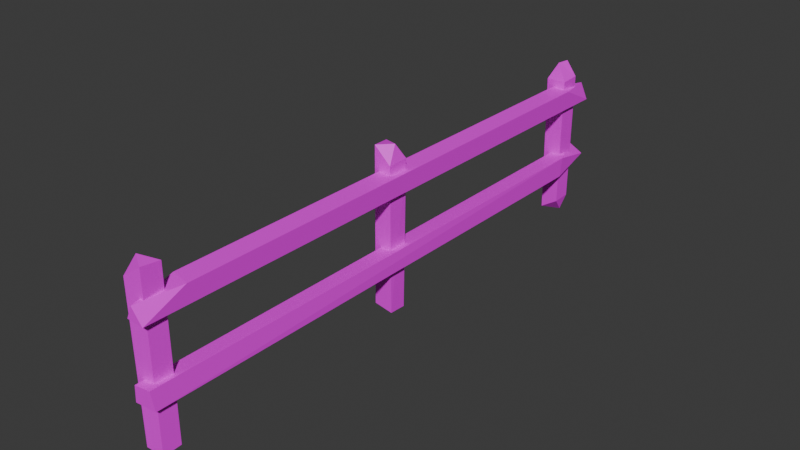 # Source: fence.blend  (saved by Blender 4.1.23; exported with 4.5.12 LTS)
import bpy
from mathutils import Matrix  # noqa: F401  (used for matrix-valued properties, if any)

bpy.ops.wm.read_factory_settings(use_empty=True)
scene = bpy.context.scene
scene.name = 'Scene'

# ---- collections
col_fence = bpy.data.collections.new('Fence'); scene.collection.children.link(col_fence)

# ---- images (referenced by path relative to the original .blend; pixels are not part of the script)
import os
ASSET_DIR = os.environ.get("B2B_ASSET_DIR", "")  # directory of the original .blend (textures are referenced by path, not embedded)
HERE = os.path.dirname(os.path.abspath(__file__))  # packed textures are extracted next to this script under _unpacked/

def load_image(name, relpath, width, height, colorspace="sRGB"):
    """Load a texture the original file referenced (path relative to the .blend, or extracted next to this script)."""
    p = next((c for c in (os.path.join(HERE, relpath), os.path.join(ASSET_DIR, relpath)) if relpath and os.path.exists(c)), "")
    if p:
        img = bpy.data.images.load(p, check_existing=True)
        img.name = name
    else:  # same state as the original file: an image datablock whose file is absent (Cycles renders it pink)
        img = bpy.data.images.new(name, width, height)
        img.source = "FILE"
        img.filepath = "//" + (relpath or name)
    img.colorspace_settings.name = colorspace
    return img
img_wood_png = load_image('Wood.png', 'Wood.png', 1024, 1024, 'sRGB')
img_wood_normal_png = load_image('Wood-Normal.png', 'Wood-Normal.png', 1024, 1024, 'sRGB')

# ---- materials (node trees are filled in below, after node groups)
mat_wood = bpy.data.materials.new('Wood')
mat_wood.use_transparent_shadow = False
mat_wood.diffuse_color = (0.3485, 0.08895, 0.0, 1.0)

# ---- material node trees
mat_wood.use_nodes = True; mat_wood.node_tree.nodes.clear()
_N = mat_wood.node_tree.nodes; _L = mat_wood.node_tree.links
n0 = _N.new('ShaderNodeBsdfPrincipled'); n0.name = 'Principled BSDF'; n0.location = (10, 300)
n0.inputs[3].default_value = 1.45
n1 = _N.new('ShaderNodeOutputMaterial'); n1.name = 'Material Output'; n1.location = (300, 300)
n2 = _N.new('ShaderNodeTexImage'); n2.name = 'Image Texture.001'; n2.location = (-497, 349)
n2.image = img_wood_png
n3 = _N.new('ShaderNodeTexImage'); n3.name = 'Image Texture.002'; n3.location = (-596, -16)
n3.image = img_wood_normal_png
n4 = _N.new('ShaderNodeNormalMap'); n4.name = 'Normal Map'; n4.location = (-227, 33)
n4.uv_map = 'UVMap'
_L.new(n0.outputs[0], n1.inputs[0])
_L.new(n3.outputs[0], n4.inputs[0])
_L.new(n2.outputs[0], n0.inputs[0])
_L.new(n4.outputs[0], n0.inputs[5])
n1.is_active_output = True

# ---- world
world_world = bpy.data.worlds.new('World'); scene.world = world_world
world_world.use_nodes = True; world_world.node_tree.nodes.clear()
_N = world_world.node_tree.nodes; _L = world_world.node_tree.links
n0 = _N.new('ShaderNodeOutputWorld'); n0.name = 'World Output'; n0.location = (300, 300)
n1 = _N.new('ShaderNodeBackground'); n1.name = 'Background'; n1.location = (10, 300)
n1.inputs[0].default_value = (0.05088, 0.05088, 0.05088, 1.0)
_L.new(n1.outputs[0], n0.inputs[0])
n0.is_active_output = True
world_world.color = (0.05088, 0.05088, 0.05088)
world_world.use_sun_shadow = False
world_world.sun_shadow_jitter_overblur = 0.0

# ---- meshes
me_cube_001 = bpy.data.meshes.new('Cube.001')
me_cube_001.from_pydata([(-0.1371, 0.1098, 1.892), (0.1304, -3.562, -0.3477), (0.1315, 3.972, -0.1802), (0.1392, 3.689, -0.1849), (0.09262, 3.874, -0.3855), (-0.05865, -3.263, 1.293), (0.2288, -3.358, 1.57), (-0.04651, -3.298, 1.576), (-0.03434, 4.232, 1.312), (0.2116, -3.893, 0.2972), (-0.03868, 4.226, 0.3081), (0.1273, -0.1235, -0.345), (-0.1353, -0.1213, -0.2958), (-0.1299, 0.1289, -0.3375), (0.09201, 2.859e-08, 1.932), (-0.1435, -3.825, 1.721), (-0.1454, -3.546, 1.686), (0.1292, -3.808, -0.3592), (-0.1157, -3.823, -0.3466), (-0.1277, -3.548, -0.2884), (-0.09201, -3.686, 1.932), (0.1358, -3.564, 1.887), (-0.1359, 3.97, 1.733), (0.1446, 3.968, 1.708), (-0.127, 3.716, -0.3541), (-0.1335, 3.962, -0.3174), (0.0193, 3.92, 1.935), (-0.04895, 3.628, 1.581), (0.2232, 3.667, 1.574), (0.08845, -3.946, 1.528), (0.005732, -3.943, 1.351), (0.08845, 4.242, 1.528), (0.2063, 4.225, 1.299), (0.2265, 3.589, 0.2825), (0.2347, 3.62, 0.5674), (0.195, -3.928, 0.5658), (-0.05275, -3.929, 0.3192), (0.1827, 4.242, 0.4281), (0.1434, 0.1436, 1.713), (0.1376, -0.1481, 1.699), (0.1221, 0.129, -0.3613), (-0.1144, -0.1291, 1.907), (0.1169, -3.813, 1.906), (-0.1452, 3.689, 1.687), (0.1426, 3.682, 1.692), (-0.007763, 3.738, 1.936), (0.2199, -3.933, 1.321), (-0.03001, -3.936, 0.546), (-0.03134, 4.232, 0.5488)], [], [(11, 38, 39), (24, 3, 44, 43), (1, 19, 21), (20, 42, 21), (16, 15, 20), (9, 35, 47, 36), (2, 3, 4), (41, 0, 13, 12), (0, 38, 40, 13), (12, 13, 40, 11), (40, 38, 11), (19, 18, 15, 16), (39, 38, 14), (0, 41, 14), (21, 42, 17, 1), (21, 19, 16), (19, 1, 17, 18), (42, 18, 17), (15, 18, 42), (3, 2, 23, 44), (24, 43, 25), (22, 25, 43), (23, 25, 22), (2, 25, 23), (28, 6, 46, 32), (25, 2, 4), (43, 44, 45), (45, 22, 43), (44, 23, 45), (26, 45, 23), (23, 22, 26), (7, 27, 5), (8, 5, 27), (32, 5, 8), (6, 28, 27, 7), (29, 7, 5, 30), (30, 46, 29), (29, 6, 7), (5, 46, 30), (32, 8, 31), (31, 27, 28), (12, 11, 39, 41), (47, 48, 36), (10, 36, 48), (33, 9, 10), (33, 34, 9), (48, 35, 34), (37, 34, 33), (10, 48, 37), (20, 21, 16), (26, 22, 45), (46, 5, 32), (35, 9, 34), (48, 47, 35), (14, 41, 39), (14, 38, 0), (20, 15, 42), (4, 3, 24), (24, 25, 4), (29, 46, 6), (31, 8, 27), (31, 28, 32), (36, 10, 9), (37, 48, 34), (37, 33, 10)])
me_cube_001.polygons.foreach_set('use_smooth', [True] * 65)
_k = set([(0, 13), (0, 14), (0, 38), (0, 41), (1, 17), (1, 19), (1, 21), (2, 3), (2, 4), (2, 23), (2, 25), (3, 4), (3, 24), (3, 44), (4, 24), (4, 25), (5, 7), (5, 8), (5, 27), (5, 30), (5, 32), (5, 46), (6, 7), (6, 28), (6, 29), (6, 46), (7, 27), (7, 29), (8, 27), (8, 31), (8, 32), (9, 10), (9, 33), (9, 34), (9, 35), (9, 36), (10, 33), (10, 36), (10, 37), (10, 48), (11, 12), (11, 38), (11, 39), (11, 40), (12, 13), (12, 41), (13, 40), (14, 38), (14, 39), (14, 41), (15, 16), (15, 18), (15, 20), (15, 42), (16, 19), (16, 20), (16, 21), (17, 18), (17, 42), (18, 19), (20, 21), (20, 42), (21, 42), (22, 23), (22, 25), (22, 26), (22, 43), (22, 45), (23, 25), (23, 26), (23, 44), (23, 45), (24, 25), (24, 43), (25, 43), (26, 45), (27, 28), (27, 31), (28, 31), (28, 32), (29, 30), (29, 46), (30, 46), (31, 32), (32, 46), (33, 34), (33, 37), (34, 35), (34, 37), (34, 48), (35, 47), (35, 48), (36, 47), (36, 48), (37, 48), (38, 39), (38, 40), (39, 41), (43, 44), (43, 45), (44, 45), (47, 48)])
me_cube_001.attributes.new('sharp_edge', 'BOOLEAN', 'EDGE').data.foreach_set('value', [ (min(e.vertices), max(e.vertices)) in _k for e in me_cube_001.edges])
_uv = me_cube_001.uv_layers.new(name='UVMap')
_uv.uv.foreach_set('vector', [0.4972, 0.001747, 0.5542, 0.2525, 0.4884, 0.2507, 0.6838, 0.2795, 0.6234, 0.2592, 0.6188, 0.02995, 0.6838, 0.03026, 0.8739, 0.2776, 0.8155, 0.2704, 0.8739, 0.004808, 0.6573, 0.3819, 0.6098, 0.3666, 0.6573, 0.35, 0.9369, 0.2469, 1.0, 0.2511, 0.9687, 0.2773, 0.6098, 0.35, 0.6186, 0.3175, 0.6689, 0.3222, 0.6698, 0.35, 0.6188, 0.02465, 0.5549, 0.02412, 0.5968, 0.0, 0.4908, 0.2795, 0.5448, 0.2819, 0.5448, 0.5529, 0.4884, 0.5477, 0.9369, 0.275, 0.8739, 0.2532, 0.88, 0.0, 0.9369, 0.002969, 0.6696, 0.316, 0.6134, 0.3155, 0.6127, 0.2847, 0.6696, 0.2837, 0.5542, 0.0, 0.5542, 0.2525, 0.4972, 0.001747, 0.9379, 0.006987, 1.0, 0.0, 1.0, 0.2511, 0.9369, 0.2469, 0.4884, 0.2507, 0.5542, 0.2525, 0.5216, 0.2795, 0.7159, 0.3146, 0.6696, 0.2993, 0.7159, 0.2837, 0.8739, 0.2819, 0.9301, 0.2793, 0.9301, 0.5555, 0.8745, 0.5541, 0.8739, 0.004808, 0.8155, 0.2704, 0.8104, 0.02934, 0.6127, 0.3175, 0.5542, 0.314, 0.5573, 0.2839, 0.6127, 0.2837, 0.996, 0.554, 0.9407, 0.279, 0.996, 0.2773, 0.9369, 0.5316, 0.9407, 0.279, 0.996, 0.554, 0.5549, 0.02412, 0.6188, 0.02465, 0.6188, 0.2546, 0.5542, 0.2528, 0.7548, 0.2801, 0.7471, 0.03216, 0.8104, 0.2756, 0.8104, 0.02623, 0.8104, 0.2756, 0.7471, 0.03216, 0.6838, 0.2559, 0.7471, 0.008706, 0.7471, 0.259, 0.6873, 0.02549, 0.7471, 0.008706, 0.6838, 0.2559, 0.2526, 0.9296, 0.2576, 0.07161, 0.314, 0.001473, 0.314, 0.9978, 0.7471, 0.008706, 0.6873, 0.02549, 0.6956, 0.0, 0.6838, 0.03026, 0.6188, 0.02995, 0.6521, 0.0, 0.7573, 0.0003331, 0.8104, 0.02623, 0.7471, 0.03216, 0.5542, 0.2528, 0.6188, 0.2546, 0.5676, 0.2837, 0.6085, 0.2833, 0.5676, 0.2837, 0.6188, 0.2546, 0.6838, 0.2559, 0.7471, 0.259, 0.7117, 0.2834, 0.06401, 0.07943, 0.06401, 0.9252, 0.0, 0.0837, 0.003725, 0.9988, 0.0, 0.0837, 0.06401, 0.9252, 0.1904, 0.0008767, 0.1281, 0.915, 0.136, 0.0, 0.2526, 0.07149, 0.2526, 0.9286, 0.1911, 0.9239, 0.1904, 0.0788, 0.0562, 0.0, 0.06401, 0.07943, 0.0, 0.0837, 0.01468, 0.000551, 0.6698, 0.3428, 0.684, 0.3175, 0.7139, 0.3428, 0.2213, 0.0, 0.2526, 0.07149, 0.1904, 0.0788, 0.1281, 0.915, 0.1904, 0.9967, 0.1418, 0.9978, 0.7043, 0.3816, 0.6573, 0.3667, 0.7043, 0.35, 0.2228, 0.9991, 0.1911, 0.9239, 0.2526, 0.9286, 0.8104, 0.2834, 0.8698, 0.2776, 0.8698, 0.5272, 0.8127, 0.5525, 0.4884, 0.0, 0.4884, 0.9975, 0.4369, 0.0008797, 0.4341, 0.9967, 0.4369, 0.0008797, 0.4884, 0.9975, 0.314, 0.9178, 0.3145, 0.00441, 0.3743, 0.9955, 0.06401, 0.07982, 0.1281, 0.07605, 0.0673, 0.9936, 0.4341, 0.00183, 0.3836, 0.9976, 0.3743, 0.07667, 0.09754, 0.0, 0.1281, 0.07605, 0.06401, 0.07982, 0.6012, 0.3835, 0.5542, 0.3686, 0.6012, 0.3528, 0.8232, 0.0, 0.8739, 0.004808, 0.8104, 0.02934, 0.7982, 0.0, 0.8104, 0.02623, 0.7573, 0.0003331, 0.1904, 0.9967, 0.1281, 0.915, 0.1904, 0.0008767, 0.1281, 0.9978, 0.0673, 0.9936, 0.1281, 0.07605, 0.4341, 0.00183, 0.4341, 0.9985, 0.3836, 0.9976, 0.8597, 0.5558, 0.8127, 0.5525, 0.8698, 0.5272, 0.8846, 0.2793, 0.8739, 0.2532, 0.9369, 0.275, 0.9493, 0.5574, 0.9369, 0.5316, 0.996, 0.554, 0.5701, 0.324, 0.6098, 0.3175, 0.6098, 0.3493, 0.6098, 0.3493, 0.5542, 0.3528, 0.5701, 0.324, 0.2651, 0.0, 0.314, 0.001473, 0.2576, 0.07161, 0.05503, 0.9999, 0.003725, 0.9988, 0.06401, 0.9252, 0.2604, 1.0, 0.2526, 0.9296, 0.314, 0.9978, 0.3743, 0.0, 0.3743, 0.9955, 0.3145, 0.00441, 0.3846, 0.0, 0.4341, 0.00183, 0.3743, 0.07667, 0.3255, 0.998, 0.314, 0.9178, 0.3743, 0.9955])
me_cube_001.materials.append(mat_wood)
me_cube_001.update()
me_cube_001.normals_split_custom_set([tuple(v) for v in zip(*[iter([0.9998, -0.01979, -0.005259, 0.9998, -0.01979, -0.005259, 0.9998, -0.01979, -0.005259, -0.06, -0.9982, -0.008688, -0.06, -0.9982, -0.008688, -0.06, -0.9982, -0.008688, -0.06, -0.9982, -0.008688, 0.05493, 0.9985, 0.0004105, 0.06114, 0.9981, -0.0003449, 0.05707, 0.9984, 0.0001503, 0.1579, 0.0646, 0.9853, 0.1579, 0.0646, 0.9853, 0.1579, 0.0646, 0.9853, -0.9743, 0.02126, 0.2243, -0.9743, 0.02126, 0.2243, -0.9743, 0.02126, 0.2243, 0.08983, -0.9923, -0.08529, 0.08983, -0.9923, -0.08529, 0.08983, -0.9923, -0.08529, 0.08983, -0.9923, -0.08529, 0.9794, 0.02969, -0.1997, 0.9794, 0.02969, -0.1997, 0.9794, 0.02969, -0.1997, -0.9994, -0.03497, 0.002886, -0.9994, -0.03497, 0.002886, -0.9994, -0.03497, 0.002886, -0.9994, -0.03497, 0.002886, -0.06276, 0.998, 0.001251, -0.06276, 0.998, 0.001251, -0.06276, 0.998, 0.001251, -0.06276, 0.998, 0.001251, -0.14, -0.1132, -0.9837, -0.14, -0.1132, -0.9837, -0.14, -0.1132, -0.9837, -0.14, -0.1132, -0.9837, 0.9998, 0.01972, -0.01039, 0.9998, 0.01972, -0.01039, 0.9998, 0.01972, -0.01039, -0.9996, -0.02473, -0.01125, -0.9996, -0.02473, -0.01125, -0.9996, -0.02473, -0.01125, -0.9996, -0.02473, -0.01125, 0.9772, -0.02948, 0.2102, 0.9772, -0.02948, 0.2102, 0.9772, -0.02948, 0.2102, -0.1477, 0.05074, 0.9877, -0.1477, 0.05074, 0.9877, -0.1477, 0.05074, 0.9877, 0.9992, -0.04044, 0.001475, 0.9992, -0.04044, 0.001475, 0.9992, -0.04044, 0.001475, 0.9992, -0.04044, 0.001475, 0.05707, 0.9984, 0.0001503, 0.06114, 0.9981, -0.0003449, 0.06345, 0.998, -0.0006248, -0.1406, 0.1286, -0.9817, -0.1406, 0.1286, -0.9817, -0.1406, 0.1286, -0.9817, -0.1406, 0.1286, -0.9817, 0.05708, -0.9984, -0.001274, 0.05166, -0.9987, -0.0007125, 0.06, -0.9982, -0.001576, 0.04855, -0.9988, -0.0003908, 0.05166, -0.9987, -0.0007125, 0.05708, -0.9984, -0.001274, 0.9999, 0.009936, -0.004347, 0.9999, 0.009936, -0.004347, 0.9999, 0.009936, -0.004347, 0.9999, 0.009936, -0.004347, -0.9996, -0.02501, -0.00922, -0.9996, -0.02501, -0.00922, -0.9996, -0.02501, -0.00922, -0.9994, 0.03335, -0.001272, -0.9994, 0.03335, -0.001272, -0.9994, 0.03335, -0.001272, 0.008211, 1.0, -0.003872, 0.008211, 1.0, -0.003872, 0.008211, 1.0, -0.003872, -0.03717, 0.9993, 0.002363, -0.03717, 0.9993, 0.002363, -0.03717, 0.9993, 0.002363, 0.9988, 0.001207, -0.04899, 0.9988, 0.001207, -0.04899, 0.9988, 0.001207, -0.04899, 0.9988, 0.001207, -0.04899, 0.2022, 0.8694, -0.4509, 0.2022, 0.8694, -0.4509, 0.2022, 0.8694, -0.4509, -0.02976, -0.9774, 0.2092, -0.02976, -0.9774, 0.2092, -0.02976, -0.9774, 0.2092, -0.8696, -0.05196, 0.4909, -0.8696, -0.05196, 0.4909, -0.8696, -0.05196, 0.4909, 0.8465, -0.03485, 0.5313, 0.8465, -0.03485, 0.5313, 0.8465, -0.03485, 0.5313, 0.8793, -0.129, 0.4584, 0.8793, -0.129, 0.4584, 0.8793, -0.129, 0.4584, 0.02844, 0.9747, 0.2218, 0.02844, 0.9747, 0.2218, 0.02844, 0.9747, 0.2218, -0.9991, -0.000381, 0.04271, -0.9991, -0.000381, 0.04271, -0.9991, -0.000381, 0.04271, -0.9989, 0.003358, -0.0467, -0.9989, 0.003358, -0.0467, -0.9989, 0.003358, -0.0467, -0.05396, 0.002711, -0.9985, -0.05396, 0.002711, -0.9985, -0.05396, 0.002711, -0.9985, 0.02358, -0.0005875, 0.9997, 0.02358, -0.0005875, 0.9997, 0.02358, -0.0005875, 0.9997, 0.02358, -0.0005875, 0.9997, -0.9715, -0.1443, 0.188, -0.9715, -0.1443, 0.188, -0.9715, -0.1443, 0.188, -0.9715, -0.1443, 0.188, 0.03985, -0.9985, -0.03715, 0.03985, -0.9985, -0.03715, 0.03985, -0.9985, -0.03715, 0.006328, -0.07228, 0.9974, 0.006328, -0.07228, 0.9974, 0.006328, -0.07228, 0.9974, -0.137, -0.09829, -0.9857, -0.137, -0.09829, -0.9857, -0.137, -0.09829, -0.9857, 0.02439, 0.9978, -0.06216, 0.02439, 0.9978, -0.06216, 0.02439, 0.9978, -0.06216, 0.01334, 0.08203, 0.9965, 0.01334, 0.08203, 0.9965, 0.01334, 0.08203, 0.9965, -0.04489, -0.999, -0.007308, -0.04489, -0.999, -0.007308, -0.04489, -0.999, -0.007308, -0.04489, -0.999, -0.007308, -0.995, -0.0001965, 0.09975, -0.995, -0.0001965, 0.09975, -0.995, -0.0001965, 0.09975, -0.9995, 0.001766, 0.03042, -0.9995, 0.001766, 0.03042, -0.9995, 0.001766, 0.03042, -0.1003, -0.001764, -0.995, -0.1003, -0.001764, -0.995, -0.1003, -0.001764, -0.995, 0.9996, -0.002046, -0.0286, 0.9996, -0.002046, -0.0286, 0.9996, -0.002046, -0.0286, -0.06915, 0.0001564, 0.9976, -0.06915, 0.0001564, 0.9976, -0.06915, 0.0001564, 0.9976, 0.9965, 0.07518, -0.037, 0.9965, 0.07518, -0.037, 0.9965, 0.07518, -0.037, -0.06073, 0.9978, -0.02478, -0.06073, 0.9978, -0.02478, -0.06073, 0.9978, -0.02478, -0.3224, 0.79, 0.5215, -0.3224, 0.79, 0.5215, -0.3224, 0.79, 0.5215, -0.7723, 0.1181, 0.6242, -0.7723, 0.1181, 0.6242, -0.7723, 0.1181, 0.6242, 0.09434, -0.00254, -0.9955, 0.09434, -0.00254, -0.9955, 0.09434, -0.00254, -0.9955, 0.9981, -0.005272, 0.06127, 0.9981, -0.005272, 0.06127, 0.9981, -0.005272, 0.06127, -0.08759, -0.0003581, 0.9962, -0.08759, -0.0003581, 0.9962, -0.08759, -0.0003581, 0.9962, 0.3968, -0.737, 0.5473, 0.3968, -0.737, 0.5473, 0.3968, -0.737, 0.5473, 0.2716, 0.7741, 0.5718, 0.2716, 0.7741, 0.5718, 0.2716, 0.7741, 0.5718, -0.3731, -0.729, 0.5739, -0.3731, -0.729, 0.5739, -0.3731, -0.729, 0.5739, 0.3649, -0.6394, -0.6767, 0.3649, -0.6394, -0.6767, 0.3649, -0.6394, -0.6767, -0.2365, 0.1368, -0.962, -0.2365, 0.1368, -0.962, -0.2365, 0.1368, -0.962, 0.828, -0.2338, 0.5097, 0.828, -0.2338, 0.5097, 0.828, -0.2338, 0.5097, -0.8514, 0.2307, 0.4712, -0.8514, 0.2307, 0.4712, -0.8514, 0.2307, 0.4712, 0.8712, 0.2382, 0.4292, 0.8712, 0.2382, 0.4292, 0.8712, 0.2382, 0.4292, -0.0825, -0.001213, -0.9966, -0.0825, -0.001213, -0.9966, -0.0825, -0.001213, -0.9966, 0.4699, 0.2302, 0.8522, 0.4699, 0.2302, 0.8522, 0.4699, 0.2302, 0.8522, 0.4518, 0.2229, -0.8638, 0.4518, 0.2229, -0.8638, 0.4518, 0.2229, -0.8638])] * 3)])

# ---- objects
ob_fence = bpy.data.objects.new('Fence', me_cube_001)

# ---- transforms, parenting, visibility, modifiers, constraints
ob_fence.location = (0.0, 0.0, 0.0)
ob_fence.rotation_euler = (-1.629e-07, 0.0, 0.0)
ob_fence.color = (0.8, 0.8, 0.8, 1.0)

# ---- collection membership
col_fence.objects.link(ob_fence)

# ---- scene / render settings (as saved in the file)
scene.frame_start = 1; scene.frame_end = 250; scene.frame_set(1)
scene.render.engine = 'BLENDER_EEVEE_NEXT'
scene.cycles.sampling_pattern = 'TABULATED_SOBOL'
scene.eevee.ray_tracing_options.trace_max_roughness = 0.0
bpy.context.view_layer.update()

# ---- added for rendering (the .blend has no active camera and no usable light): camera, sun
cam_auto = bpy.data.cameras.new('AutoCamera')
cam_auto.lens = 50.0
cam_auto.sensor_width = 36.0
cam_auto.clip_end = 1000.0
ob_auto_camera = bpy.data.objects.new('AutoCamera', cam_auto)
scene.collection.objects.link(ob_auto_camera)
ob_auto_camera.location = (7.92694, -9.31058, 7.08082)
ob_auto_camera.rotation_euler = (1.09748, -7.21219e-08, 0.694738)
scene.camera = ob_auto_camera
light_auto_sun = bpy.data.lights.new('AutoSun', 'SUN')
light_auto_sun.energy = 3.0
light_auto_sun.angle = 0.0523599
ob_auto_sun = bpy.data.objects.new('AutoSun', light_auto_sun)
scene.collection.objects.link(ob_auto_sun)
ob_auto_sun.rotation_euler = (0.872665, 0.174533, 0.523599)
bpy.context.view_layer.update()
